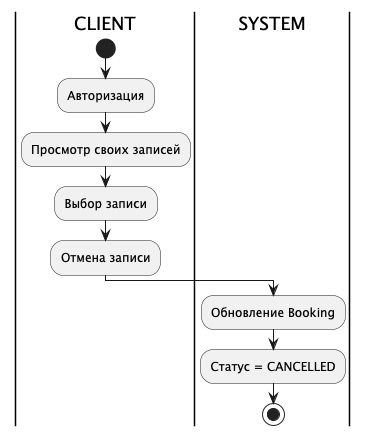

The diagram above was rendered by PlantUML. Its source (embedded in the PNG):
@startuml
|CLIENT|
start
:Авторизация;
:Просмотр своих записей;
:Выбор записи;
:Отмена записи;

|SYSTEM|
:Обновление Booking;
:Статус = CANCELLED;
stop
@enduml